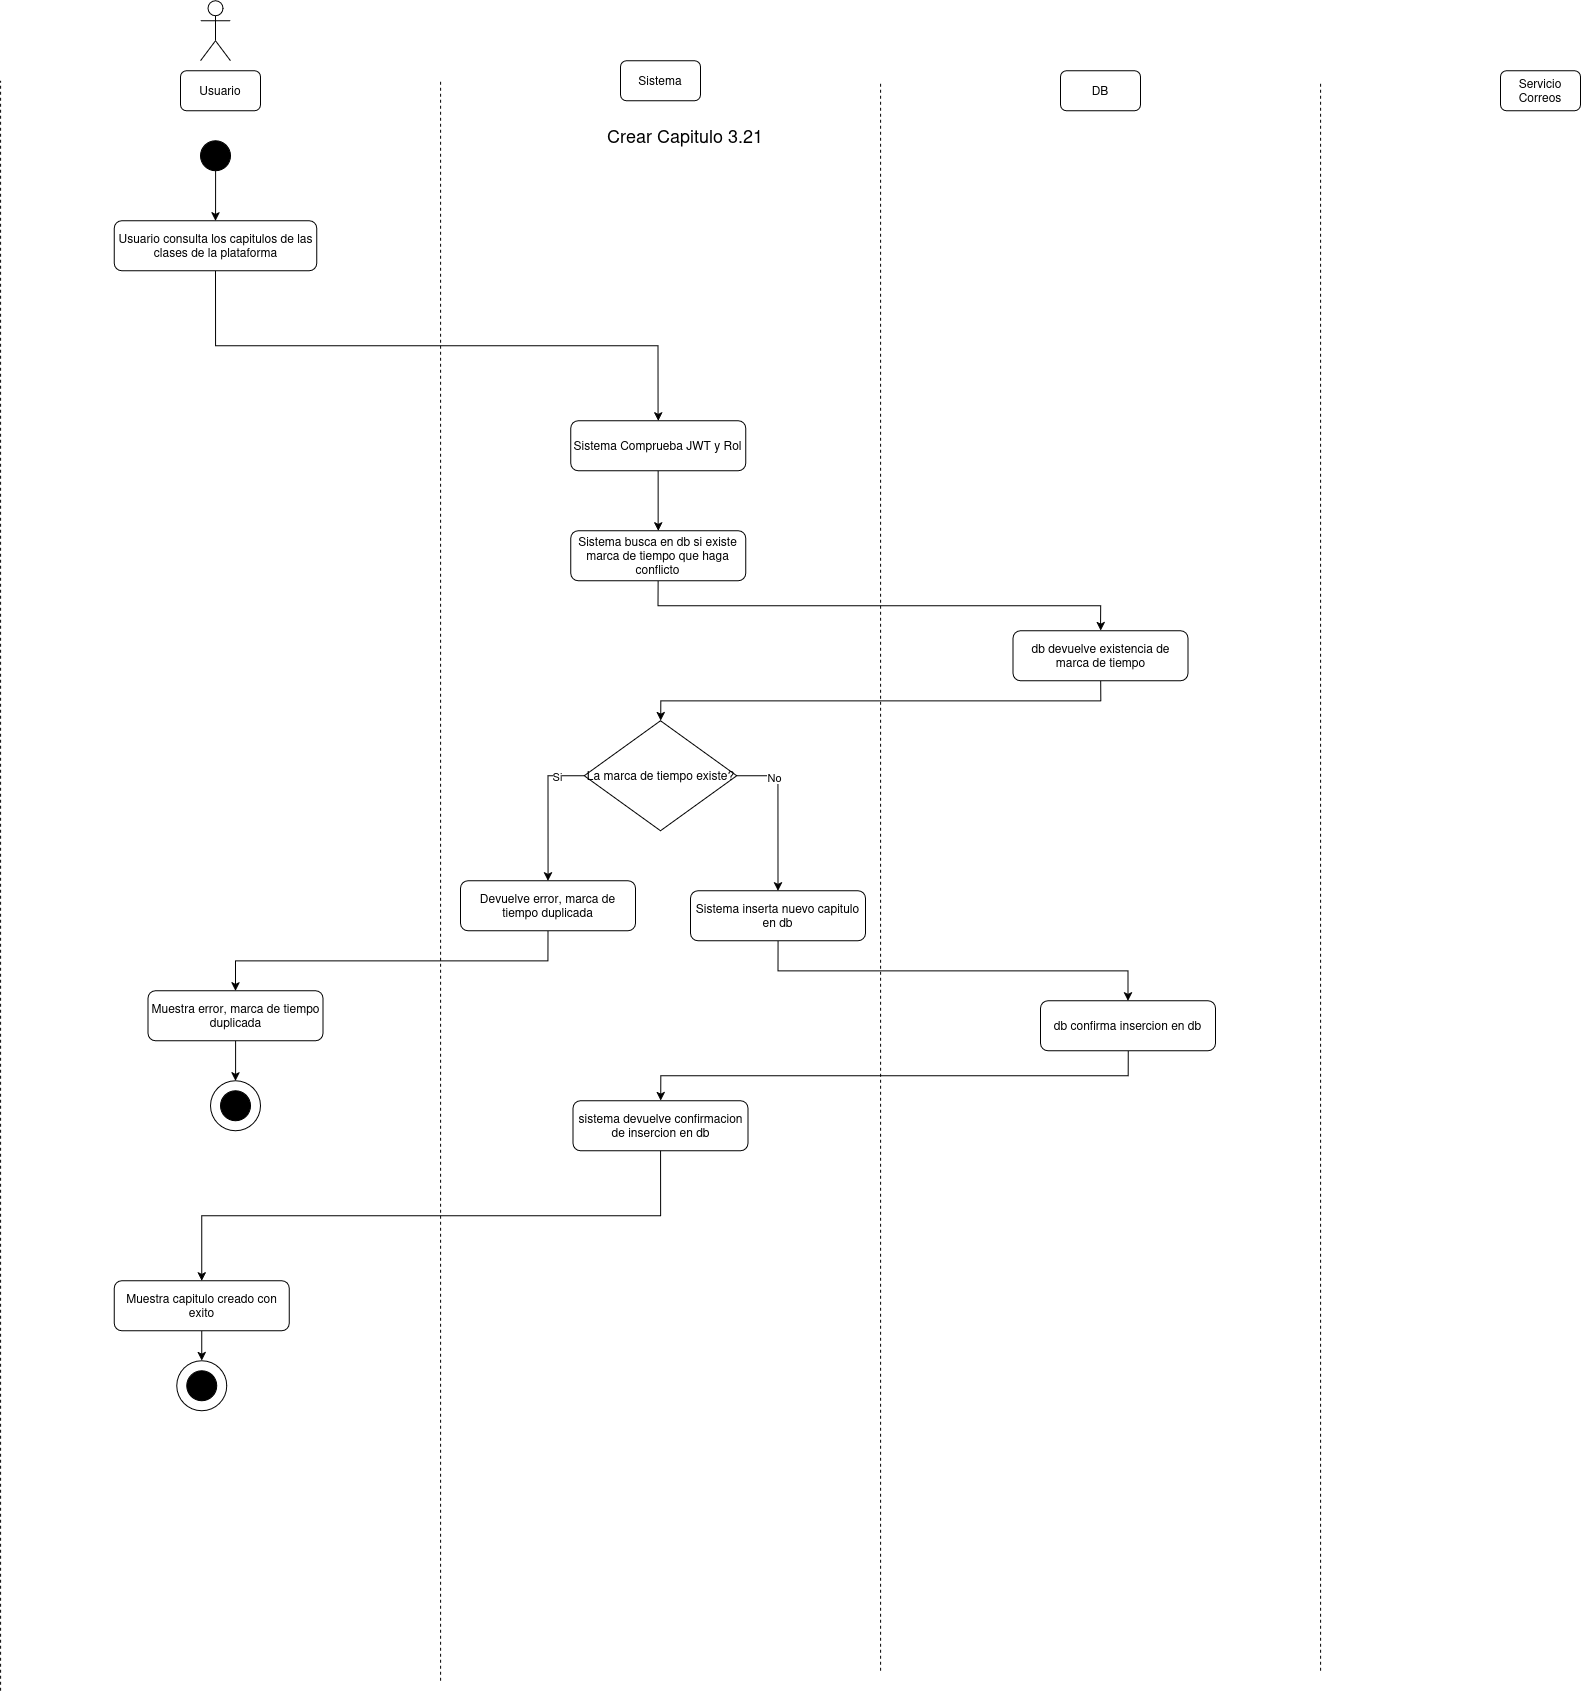

The diagram above was exported from draw.io. Its source (the exported page's mxGraphModel, read from the mxfile embedded in the PNG):
<mxGraphModel dx="3013" dy="1767" grid="1" gridSize="10" guides="1" tooltips="1" connect="1" arrows="1" fold="1" page="1" pageScale="1" pageWidth="850" pageHeight="1100" math="0" shadow="0">
  <root>
    <mxCell id="44q-K9ILohu7GvMC3WfJ-0" />
    <mxCell id="44q-K9ILohu7GvMC3WfJ-1" parent="44q-K9ILohu7GvMC3WfJ-0" />
    <mxCell id="44q-K9ILohu7GvMC3WfJ-2" parent="44q-K9ILohu7GvMC3WfJ-1" style="shape=umlActor;verticalLabelPosition=bottom;verticalAlign=top;html=1;outlineConnect=0;" value="" vertex="1">
      <mxGeometry height="60" width="30" x="230" y="40" as="geometry" />
    </mxCell>
    <mxCell id="44q-K9ILohu7GvMC3WfJ-3" parent="44q-K9ILohu7GvMC3WfJ-1" style="rounded=1;whiteSpace=wrap;html=1;" value="Usuario" vertex="1">
      <mxGeometry height="40" width="80" x="210" y="110" as="geometry" />
    </mxCell>
    <mxCell id="44q-K9ILohu7GvMC3WfJ-4" parent="44q-K9ILohu7GvMC3WfJ-1" style="rounded=1;whiteSpace=wrap;html=1;" value="Sistema" vertex="1">
      <mxGeometry height="40" width="80" x="650" y="100" as="geometry" />
    </mxCell>
    <mxCell id="44q-K9ILohu7GvMC3WfJ-5" parent="44q-K9ILohu7GvMC3WfJ-1" style="rounded=1;whiteSpace=wrap;html=1;" value="DB" vertex="1">
      <mxGeometry height="40" width="80" x="1090" y="110" as="geometry" />
    </mxCell>
    <mxCell id="44q-K9ILohu7GvMC3WfJ-6" parent="44q-K9ILohu7GvMC3WfJ-1" style="rounded=1;whiteSpace=wrap;html=1;" value="Servicio Correos" vertex="1">
      <mxGeometry height="40" width="80" x="1530" y="110" as="geometry" />
    </mxCell>
    <mxCell id="44q-K9ILohu7GvMC3WfJ-7" edge="1" parent="44q-K9ILohu7GvMC3WfJ-1" style="endArrow=none;dashed=1;html=1;rounded=0;" value="">
      <mxGeometry height="50" relative="1" width="50" as="geometry">
        <mxPoint x="30" y="1730" as="sourcePoint" />
        <mxPoint x="30" y="120" as="targetPoint" />
      </mxGeometry>
    </mxCell>
    <mxCell id="44q-K9ILohu7GvMC3WfJ-8" edge="1" parent="44q-K9ILohu7GvMC3WfJ-1" style="endArrow=none;dashed=1;html=1;rounded=0;" value="">
      <mxGeometry height="50" relative="1" width="50" as="geometry">
        <mxPoint x="470" y="1720" as="sourcePoint" />
        <mxPoint x="470" y="120" as="targetPoint" />
      </mxGeometry>
    </mxCell>
    <mxCell id="44q-K9ILohu7GvMC3WfJ-9" edge="1" parent="44q-K9ILohu7GvMC3WfJ-1" style="endArrow=none;dashed=1;html=1;rounded=0;" value="">
      <mxGeometry height="50" relative="1" width="50" as="geometry">
        <mxPoint x="910" y="1710" as="sourcePoint" />
        <mxPoint x="910" y="120" as="targetPoint" />
      </mxGeometry>
    </mxCell>
    <mxCell id="44q-K9ILohu7GvMC3WfJ-10" edge="1" parent="44q-K9ILohu7GvMC3WfJ-1" style="endArrow=none;dashed=1;html=1;rounded=0;" value="">
      <mxGeometry height="50" relative="1" width="50" as="geometry">
        <mxPoint x="1350" y="1710" as="sourcePoint" />
        <mxPoint x="1350" y="120" as="targetPoint" />
      </mxGeometry>
    </mxCell>
    <mxCell id="44q-K9ILohu7GvMC3WfJ-11" parent="44q-K9ILohu7GvMC3WfJ-1" style="ellipse;whiteSpace=wrap;html=1;aspect=fixed;strokeColor=#000000;fillColor=#000000;" value="" vertex="1">
      <mxGeometry height="30" width="30" x="230" y="180" as="geometry" />
    </mxCell>
    <mxCell id="44q-K9ILohu7GvMC3WfJ-12" parent="44q-K9ILohu7GvMC3WfJ-1" style="text;html=1;whiteSpace=wrap;strokeColor=none;fillColor=none;align=center;verticalAlign=middle;rounded=0;" value="&lt;div&gt;&lt;font style=&quot;font-size: 18px;&quot;&gt;Crear Capitulo 3.21&lt;/font&gt;&lt;/div&gt;" vertex="1">
      <mxGeometry height="30" width="450" x="490" y="160" as="geometry" />
    </mxCell>
    <mxCell id="44q-K9ILohu7GvMC3WfJ-13" edge="1" parent="44q-K9ILohu7GvMC3WfJ-1" source="44q-K9ILohu7GvMC3WfJ-14" style="edgeStyle=orthogonalEdgeStyle;rounded=0;orthogonalLoop=1;jettySize=auto;html=1;entryX=0.5;entryY=0;entryDx=0;entryDy=0;exitX=0.5;exitY=1;exitDx=0;exitDy=0;" target="44q-K9ILohu7GvMC3WfJ-16">
      <mxGeometry relative="1" as="geometry">
        <mxPoint x="250" y="440" as="sourcePoint" />
      </mxGeometry>
    </mxCell>
    <mxCell id="44q-K9ILohu7GvMC3WfJ-14" parent="44q-K9ILohu7GvMC3WfJ-1" style="rounded=1;whiteSpace=wrap;html=1;" value="Usuario consulta los capitulos de las clases de la plataforma" vertex="1">
      <mxGeometry height="50" width="202.5" x="143.71" y="260" as="geometry" />
    </mxCell>
    <mxCell id="44q-K9ILohu7GvMC3WfJ-15" edge="1" parent="44q-K9ILohu7GvMC3WfJ-1" source="44q-K9ILohu7GvMC3WfJ-16" style="edgeStyle=orthogonalEdgeStyle;rounded=0;orthogonalLoop=1;jettySize=auto;html=1;entryX=0.5;entryY=0;entryDx=0;entryDy=0;" target="44q-K9ILohu7GvMC3WfJ-18">
      <mxGeometry relative="1" as="geometry" />
    </mxCell>
    <mxCell id="44q-K9ILohu7GvMC3WfJ-16" parent="44q-K9ILohu7GvMC3WfJ-1" style="rounded=1;whiteSpace=wrap;html=1;" value="Sistema Comprueba JWT y Rol" vertex="1">
      <mxGeometry height="50" width="175" x="600.04" y="460" as="geometry" />
    </mxCell>
    <mxCell id="44q-K9ILohu7GvMC3WfJ-17" edge="1" parent="44q-K9ILohu7GvMC3WfJ-1" source="44q-K9ILohu7GvMC3WfJ-18" style="edgeStyle=orthogonalEdgeStyle;rounded=0;orthogonalLoop=1;jettySize=auto;html=1;entryX=0.5;entryY=0;entryDx=0;entryDy=0;exitX=0.5;exitY=1;exitDx=0;exitDy=0;" target="44q-K9ILohu7GvMC3WfJ-20">
      <mxGeometry relative="1" as="geometry" />
    </mxCell>
    <mxCell id="44q-K9ILohu7GvMC3WfJ-18" parent="44q-K9ILohu7GvMC3WfJ-1" style="rounded=1;whiteSpace=wrap;html=1;" value="Sistema busca en db si existe marca de tiempo que haga conflicto" vertex="1">
      <mxGeometry height="50" width="175" x="600.04" y="570" as="geometry" />
    </mxCell>
    <mxCell id="44q-K9ILohu7GvMC3WfJ-19" edge="1" parent="44q-K9ILohu7GvMC3WfJ-1" source="44q-K9ILohu7GvMC3WfJ-20" style="edgeStyle=orthogonalEdgeStyle;rounded=0;orthogonalLoop=1;jettySize=auto;html=1;exitX=0.5;exitY=1;exitDx=0;exitDy=0;entryX=0.5;entryY=0;entryDx=0;entryDy=0;" target="Hchmn6sxzQgZJkyfCE6f-0">
      <mxGeometry relative="1" as="geometry">
        <mxPoint x="640" y="770" as="targetPoint" />
      </mxGeometry>
    </mxCell>
    <mxCell id="44q-K9ILohu7GvMC3WfJ-20" parent="44q-K9ILohu7GvMC3WfJ-1" style="rounded=1;whiteSpace=wrap;html=1;" value="db devuelve existencia de marca de tiempo" vertex="1">
      <mxGeometry height="50" width="175" x="1042.5" y="670" as="geometry" />
    </mxCell>
    <mxCell id="44q-K9ILohu7GvMC3WfJ-21" parent="44q-K9ILohu7GvMC3WfJ-1" style="rounded=1;whiteSpace=wrap;html=1;" value="sistema devuelve confirmacion de insercion en db" vertex="1">
      <mxGeometry height="50" width="175" x="602.5" y="1140" as="geometry" />
    </mxCell>
    <mxCell id="44q-K9ILohu7GvMC3WfJ-22" edge="1" parent="44q-K9ILohu7GvMC3WfJ-1" source="44q-K9ILohu7GvMC3WfJ-21" style="edgeStyle=orthogonalEdgeStyle;rounded=0;orthogonalLoop=1;jettySize=auto;html=1;entryX=0.5;entryY=0;entryDx=0;entryDy=0;exitX=0.5;exitY=1;exitDx=0;exitDy=0;" target="44q-K9ILohu7GvMC3WfJ-24">
      <mxGeometry relative="1" as="geometry">
        <mxPoint x="673.79" y="1270" as="sourcePoint" />
      </mxGeometry>
    </mxCell>
    <mxCell id="44q-K9ILohu7GvMC3WfJ-23" edge="1" parent="44q-K9ILohu7GvMC3WfJ-1" source="44q-K9ILohu7GvMC3WfJ-24" style="edgeStyle=orthogonalEdgeStyle;rounded=0;orthogonalLoop=1;jettySize=auto;html=1;entryX=0.5;entryY=0;entryDx=0;entryDy=0;" target="44q-K9ILohu7GvMC3WfJ-25">
      <mxGeometry relative="1" as="geometry" />
    </mxCell>
    <mxCell id="44q-K9ILohu7GvMC3WfJ-24" parent="44q-K9ILohu7GvMC3WfJ-1" style="rounded=1;whiteSpace=wrap;html=1;" value="Muestra capitulo creado con exito" vertex="1">
      <mxGeometry height="50" width="175" x="143.70999999999998" y="1320" as="geometry" />
    </mxCell>
    <mxCell id="44q-K9ILohu7GvMC3WfJ-25" parent="44q-K9ILohu7GvMC3WfJ-1" style="ellipse;whiteSpace=wrap;html=1;aspect=fixed;" value="" vertex="1">
      <mxGeometry height="50" width="50" x="206.24999999999997" y="1400" as="geometry" />
    </mxCell>
    <mxCell id="44q-K9ILohu7GvMC3WfJ-26" parent="44q-K9ILohu7GvMC3WfJ-1" style="ellipse;whiteSpace=wrap;html=1;aspect=fixed;strokeColor=#000000;fillColor=#000000;" value="" vertex="1">
      <mxGeometry height="30" width="30" x="216.24999999999997" y="1410" as="geometry" />
    </mxCell>
    <mxCell id="44q-K9ILohu7GvMC3WfJ-27" edge="1" parent="44q-K9ILohu7GvMC3WfJ-1" source="44q-K9ILohu7GvMC3WfJ-11" style="edgeStyle=orthogonalEdgeStyle;rounded=0;orthogonalLoop=1;jettySize=auto;html=1;entryX=0.5;entryY=0;entryDx=0;entryDy=0;exitX=0.5;exitY=1;exitDx=0;exitDy=0;" target="44q-K9ILohu7GvMC3WfJ-14">
      <mxGeometry relative="1" as="geometry">
        <mxPoint x="244.96000000000004" y="310" as="sourcePoint" />
      </mxGeometry>
    </mxCell>
    <mxCell id="Hchmn6sxzQgZJkyfCE6f-9" edge="1" parent="44q-K9ILohu7GvMC3WfJ-1" source="Hchmn6sxzQgZJkyfCE6f-0" style="edgeStyle=orthogonalEdgeStyle;rounded=0;orthogonalLoop=1;jettySize=auto;html=1;entryX=0.5;entryY=0;entryDx=0;entryDy=0;exitX=1;exitY=0.5;exitDx=0;exitDy=0;" target="Hchmn6sxzQgZJkyfCE6f-7">
      <mxGeometry relative="1" as="geometry" />
    </mxCell>
    <mxCell id="Hchmn6sxzQgZJkyfCE6f-10" connectable="0" parent="Hchmn6sxzQgZJkyfCE6f-9" style="edgeLabel;html=1;align=center;verticalAlign=middle;resizable=0;points=[];" value="No" vertex="1">
      <mxGeometry relative="1" x="-0.5104" y="-1" as="geometry">
        <mxPoint x="-1" as="offset" />
      </mxGeometry>
    </mxCell>
    <mxCell id="Hchmn6sxzQgZJkyfCE6f-11" edge="1" parent="44q-K9ILohu7GvMC3WfJ-1" source="Hchmn6sxzQgZJkyfCE6f-0" style="edgeStyle=orthogonalEdgeStyle;rounded=0;orthogonalLoop=1;jettySize=auto;html=1;entryX=0.5;entryY=0;entryDx=0;entryDy=0;exitX=0;exitY=0.5;exitDx=0;exitDy=0;" target="Hchmn6sxzQgZJkyfCE6f-1">
      <mxGeometry relative="1" as="geometry" />
    </mxCell>
    <mxCell id="Hchmn6sxzQgZJkyfCE6f-12" connectable="0" parent="Hchmn6sxzQgZJkyfCE6f-11" style="edgeLabel;html=1;align=center;verticalAlign=middle;resizable=0;points=[];" value="Si" vertex="1">
      <mxGeometry relative="1" x="-0.6212" as="geometry">
        <mxPoint x="-1" as="offset" />
      </mxGeometry>
    </mxCell>
    <mxCell id="Hchmn6sxzQgZJkyfCE6f-0" parent="44q-K9ILohu7GvMC3WfJ-1" style="rhombus;whiteSpace=wrap;html=1;" value="La marca de tiempo existe?" vertex="1">
      <mxGeometry height="110" width="152.5" x="613.75" y="760" as="geometry" />
    </mxCell>
    <mxCell id="Hchmn6sxzQgZJkyfCE6f-6" edge="1" parent="44q-K9ILohu7GvMC3WfJ-1" source="Hchmn6sxzQgZJkyfCE6f-1" style="edgeStyle=orthogonalEdgeStyle;rounded=0;orthogonalLoop=1;jettySize=auto;html=1;entryX=0.5;entryY=0;entryDx=0;entryDy=0;exitX=0.5;exitY=1;exitDx=0;exitDy=0;" target="Hchmn6sxzQgZJkyfCE6f-2">
      <mxGeometry relative="1" as="geometry" />
    </mxCell>
    <mxCell id="Hchmn6sxzQgZJkyfCE6f-1" parent="44q-K9ILohu7GvMC3WfJ-1" style="rounded=1;whiteSpace=wrap;html=1;" value="Devuelve error, marca de tiempo duplicada" vertex="1">
      <mxGeometry height="50" width="175" x="490" y="920" as="geometry" />
    </mxCell>
    <mxCell id="Hchmn6sxzQgZJkyfCE6f-5" edge="1" parent="44q-K9ILohu7GvMC3WfJ-1" source="Hchmn6sxzQgZJkyfCE6f-2" style="edgeStyle=orthogonalEdgeStyle;rounded=0;orthogonalLoop=1;jettySize=auto;html=1;entryX=0.5;entryY=0;entryDx=0;entryDy=0;" target="Hchmn6sxzQgZJkyfCE6f-3">
      <mxGeometry relative="1" as="geometry" />
    </mxCell>
    <mxCell id="Hchmn6sxzQgZJkyfCE6f-2" parent="44q-K9ILohu7GvMC3WfJ-1" style="rounded=1;whiteSpace=wrap;html=1;" value="Muestra error, marca de tiempo duplicada" vertex="1">
      <mxGeometry height="50" width="175" x="177.5" y="1030" as="geometry" />
    </mxCell>
    <mxCell id="Hchmn6sxzQgZJkyfCE6f-3" parent="44q-K9ILohu7GvMC3WfJ-1" style="ellipse;whiteSpace=wrap;html=1;aspect=fixed;" value="" vertex="1">
      <mxGeometry height="50" width="50" x="240" y="1120" as="geometry" />
    </mxCell>
    <mxCell id="Hchmn6sxzQgZJkyfCE6f-4" parent="44q-K9ILohu7GvMC3WfJ-1" style="ellipse;whiteSpace=wrap;html=1;aspect=fixed;strokeColor=#000000;fillColor=#000000;" value="" vertex="1">
      <mxGeometry height="30" width="30" x="250" y="1130" as="geometry" />
    </mxCell>
    <mxCell id="Hchmn6sxzQgZJkyfCE6f-13" edge="1" parent="44q-K9ILohu7GvMC3WfJ-1" source="Hchmn6sxzQgZJkyfCE6f-7" style="edgeStyle=orthogonalEdgeStyle;rounded=0;orthogonalLoop=1;jettySize=auto;html=1;exitX=0.5;exitY=1;exitDx=0;exitDy=0;" target="Hchmn6sxzQgZJkyfCE6f-8">
      <mxGeometry relative="1" as="geometry" />
    </mxCell>
    <mxCell id="Hchmn6sxzQgZJkyfCE6f-7" parent="44q-K9ILohu7GvMC3WfJ-1" style="rounded=1;whiteSpace=wrap;html=1;" value="Sistema inserta nuevo capitulo en db" vertex="1">
      <mxGeometry height="50" width="175" x="720" y="930" as="geometry" />
    </mxCell>
    <mxCell id="Hchmn6sxzQgZJkyfCE6f-14" edge="1" parent="44q-K9ILohu7GvMC3WfJ-1" source="Hchmn6sxzQgZJkyfCE6f-8" style="edgeStyle=orthogonalEdgeStyle;rounded=0;orthogonalLoop=1;jettySize=auto;html=1;entryX=0.5;entryY=0;entryDx=0;entryDy=0;exitX=0.5;exitY=1;exitDx=0;exitDy=0;" target="44q-K9ILohu7GvMC3WfJ-21">
      <mxGeometry relative="1" as="geometry" />
    </mxCell>
    <mxCell id="Hchmn6sxzQgZJkyfCE6f-8" parent="44q-K9ILohu7GvMC3WfJ-1" style="rounded=1;whiteSpace=wrap;html=1;" value="db confirma insercion en db" vertex="1">
      <mxGeometry height="50" width="175" x="1070" y="1040" as="geometry" />
    </mxCell>
  </root>
</mxGraphModel>